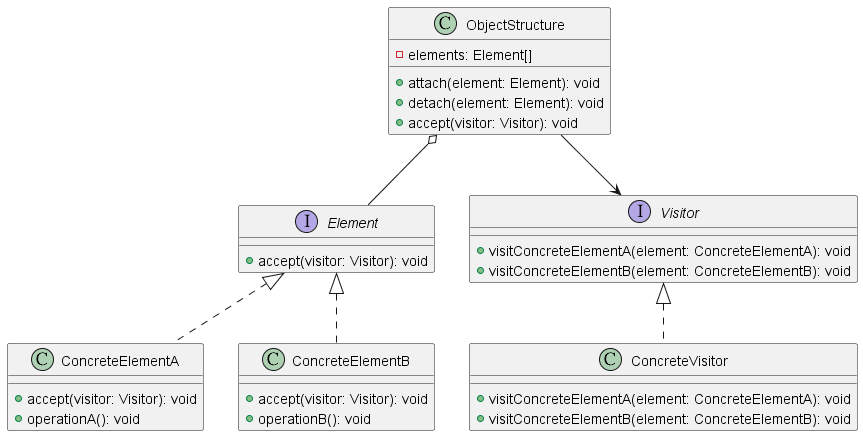

The diagram above was rendered by PlantUML. Its source (embedded in the PNG):
@startuml VisitorClass

interface Element {
  + accept(visitor: Visitor): void
}

class ConcreteElementA {
  + accept(visitor: Visitor): void
  + operationA(): void
}

class ConcreteElementB {
  + accept(visitor: Visitor): void
  + operationB(): void
}

interface Visitor {
  + visitConcreteElementA(element: ConcreteElementA): void
  + visitConcreteElementB(element: ConcreteElementB): void
}

class ConcreteVisitor {
  + visitConcreteElementA(element: ConcreteElementA): void
  + visitConcreteElementB(element: ConcreteElementB): void
}

class ObjectStructure {
  - elements: Element[]
  + attach(element: Element): void
  + detach(element: Element): void
  + accept(visitor: Visitor): void
}


Element <|.. ConcreteElementA
Element <|.. ConcreteElementB
Visitor <|.. ConcreteVisitor
ObjectStructure o-- Element
ObjectStructure --> Visitor

@enduml